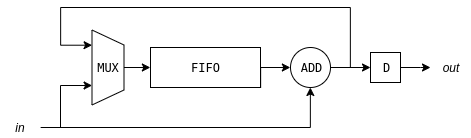

The diagram above was exported from draw.io. Its source (the exported page's mxGraphModel, read from the mxfile embedded in the PNG):
<mxGraphModel dx="775" dy="416" grid="1" gridSize="10" guides="1" tooltips="1" connect="1" arrows="1" fold="1" page="1" pageScale="1" pageWidth="850" pageHeight="1100" math="0" shadow="0">
  <root>
    <mxCell id="0" />
    <mxCell id="1" parent="0" />
    <mxCell id="2" style="edgeStyle=orthogonalEdgeStyle;rounded=0;orthogonalLoop=1;jettySize=auto;html=1;entryX=0;entryY=0.5;entryDx=0;entryDy=0;" edge="1" target="5" parent="1">
      <mxGeometry relative="1" as="geometry">
        <Array as="points">
          <mxPoint x="430" y="560" />
        </Array>
        <mxPoint x="430.1428571428571" y="580" as="sourcePoint" />
      </mxGeometry>
    </mxCell>
    <mxCell id="3" value="&lt;pre&gt;FIFO&lt;/pre&gt;" style="rounded=0;whiteSpace=wrap;html=1;fillColor=#FFFFFF;" vertex="1" parent="1">
      <mxGeometry x="320" y="540" width="110" height="40" as="geometry" />
    </mxCell>
    <mxCell id="4" style="edgeStyle=orthogonalEdgeStyle;rounded=0;orthogonalLoop=1;jettySize=auto;html=1;" edge="1" source="5" parent="1">
      <mxGeometry relative="1" as="geometry">
        <mxPoint x="540" y="560" as="targetPoint" />
      </mxGeometry>
    </mxCell>
    <mxCell id="5" value="&lt;pre&gt;ADD&lt;/pre&gt;" style="ellipse;whiteSpace=wrap;html=1;aspect=fixed;fillColor=#FFFFFF;" vertex="1" parent="1">
      <mxGeometry x="460" y="540" width="40" height="40" as="geometry" />
    </mxCell>
    <mxCell id="6" value="" style="endArrow=classic;html=1;entryX=0.5;entryY=1;entryDx=0;entryDy=0;edgeStyle=orthogonalEdgeStyle;rounded=0;" edge="1" target="5" parent="1">
      <mxGeometry width="50" height="50" relative="1" as="geometry">
        <mxPoint x="210.1428571428571" y="620" as="sourcePoint" />
        <mxPoint x="370" y="620" as="targetPoint" />
        <Array as="points">
          <mxPoint x="210" y="620" />
          <mxPoint x="480" y="620" />
        </Array>
      </mxGeometry>
    </mxCell>
    <mxCell id="7" style="edgeStyle=orthogonalEdgeStyle;rounded=0;orthogonalLoop=1;jettySize=auto;html=1;entryX=0;entryY=0.5;entryDx=0;entryDy=0;" edge="1" source="8" target="3" parent="1">
      <mxGeometry relative="1" as="geometry">
        <Array as="points" />
      </mxGeometry>
    </mxCell>
    <mxCell id="8" value="" style="verticalLabelPosition=bottom;shadow=0;dashed=0;align=center;fillColor=#ffffff;html=1;verticalAlign=top;strokeWidth=1;shape=trapezoid;perimeter=none;rotation=90;" vertex="1" parent="1">
      <mxGeometry x="240" y="544" width="75" height="32" as="geometry" />
    </mxCell>
    <mxCell id="9" value="" style="endArrow=classic;html=1;edgeStyle=orthogonalEdgeStyle;rounded=0;entryX=0.2;entryY=1.003;entryDx=0;entryDy=0;entryPerimeter=0;" edge="1" target="8" parent="1">
      <mxGeometry width="50" height="50" relative="1" as="geometry">
        <mxPoint x="519.8571428571429" y="560" as="sourcePoint" />
        <mxPoint x="194" y="537" as="targetPoint" />
        <Array as="points">
          <mxPoint x="520" y="500" />
          <mxPoint x="230" y="500" />
          <mxPoint x="230" y="537" />
        </Array>
      </mxGeometry>
    </mxCell>
    <mxCell id="10" value="&lt;pre&gt;MUX&lt;/pre&gt;" style="text;html=1;strokeColor=none;fillColor=none;align=center;verticalAlign=middle;whiteSpace=wrap;rounded=0;" vertex="1" parent="1">
      <mxGeometry x="262.5" y="550" width="30" height="20" as="geometry" />
    </mxCell>
    <mxCell id="11" value="in" style="text;html=1;strokeColor=none;fillColor=none;align=center;verticalAlign=middle;whiteSpace=wrap;rounded=0;fontStyle=2" vertex="1" parent="1">
      <mxGeometry x="170" y="610" width="40" height="20" as="geometry" />
    </mxCell>
    <mxCell id="12" value="out" style="text;html=1;strokeColor=none;fillColor=none;align=center;verticalAlign=middle;whiteSpace=wrap;rounded=0;fontStyle=2" vertex="1" parent="1">
      <mxGeometry x="600" y="550" width="40" height="20" as="geometry" />
    </mxCell>
    <mxCell id="13" value="" style="endArrow=classic;html=1;entryX=0.74;entryY=0.997;entryDx=0;entryDy=0;entryPerimeter=0;rounded=0;" edge="1" target="8" parent="1">
      <mxGeometry width="50" height="50" relative="1" as="geometry">
        <mxPoint x="230" y="620" as="sourcePoint" />
        <mxPoint x="230" y="590" as="targetPoint" />
        <Array as="points">
          <mxPoint x="230" y="578" />
        </Array>
      </mxGeometry>
    </mxCell>
    <mxCell id="14" style="edgeStyle=orthogonalEdgeStyle;rounded=0;orthogonalLoop=1;jettySize=auto;html=1;" edge="1" source="15" parent="1">
      <mxGeometry relative="1" as="geometry">
        <mxPoint x="600" y="560" as="targetPoint" />
      </mxGeometry>
    </mxCell>
    <mxCell id="15" value="&lt;pre&gt;D&lt;/pre&gt;" style="whiteSpace=wrap;html=1;aspect=fixed;fillColor=#FFFFFF;" vertex="1" parent="1">
      <mxGeometry x="540" y="545" width="30" height="30" as="geometry" />
    </mxCell>
  </root>
</mxGraphModel>